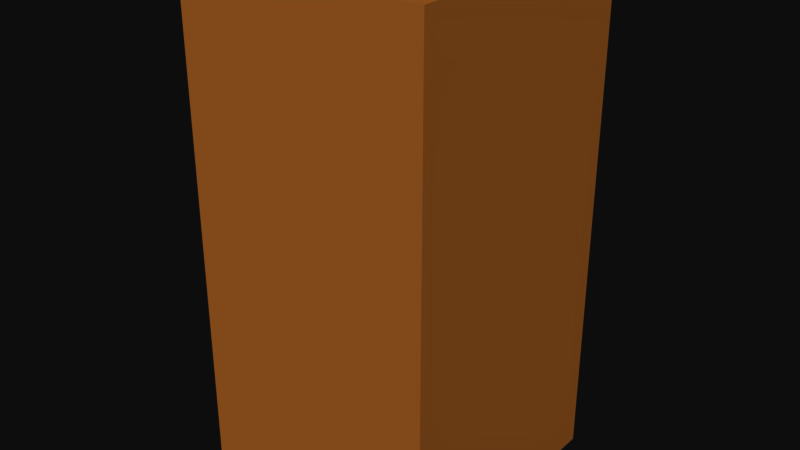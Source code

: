 # Source: cheesecrack.blend  (saved by Blender 2.79.0; exported with 4.5.12 LTS)
import bpy
from mathutils import Matrix  # noqa: F401  (used for matrix-valued properties, if any)

bpy.ops.wm.read_factory_settings(use_empty=True)
scene = bpy.context.scene
scene.name = 'Scene'

# ---- collections
col_collection_1 = bpy.data.collections.new('Collection 1'); scene.collection.children.link(col_collection_1)

# ---- materials (node trees are filled in below, after node groups)
mat_material = bpy.data.materials.new('Material')
mat_material.alpha_threshold = 0.0
mat_material.use_transparent_shadow = False
mat_material.diffuse_color = (0.8, 0.4502, 0.1565, 1.0)
mat_material.specular_color = (0.8, 0.4502, 0.1565)
mat_material.roughness = 0.5

# ---- material node trees

# ---- world
world_world = bpy.data.worlds.new('World'); scene.world = world_world
world_world.color = (0.05088, 0.05088, 0.05088)
world_world.use_sun_shadow = False
world_world.sun_shadow_jitter_overblur = 0.0
world_world.cycles.sampling_method = 'MANUAL'

# ---- meshes
me_cube = bpy.data.meshes.new('Cube')
me_cube.from_pydata([(-1.0, 1.0, 2.0), (-1.0, 1.0, 1.192e-07), (1.0, 1.0, 2.0), (1.0, 1.0, 2.98e-07), (-1.0, -1.0, 2.0), (-1.0, -1.0, 0.0), (1.0, -1.0, 2.0), (1.0, -1.0, 1.192e-07)], [], [(0, 4, 6, 2), (3, 2, 6, 7), (7, 6, 4, 5), (5, 1, 3, 7), (1, 0, 2, 3), (5, 4, 0, 1)])
me_cube.polygons.foreach_set('use_smooth', [True] * 6)
_k = set([(0, 1), (0, 2), (0, 4), (1, 3), (1, 5), (2, 3), (2, 6), (3, 7), (4, 5), (4, 6), (5, 7), (6, 7)])
me_cube.attributes.new('sharp_edge', 'BOOLEAN', 'EDGE').data.foreach_set('value', [ (min(e.vertices), max(e.vertices)) in _k for e in me_cube.edges])
_uv = me_cube.uv_layers.new(name='UVMap')
_uv.uv.foreach_set('vector', [0.9848, 0.01515, 0.9848, 0.3182, 0.6818, 0.3182, 0.6818, 0.01515, 0.6515, 0.3485, 0.6515, 0.6515, 0.3485, 0.6515, 0.3485, 0.3485, 0.3485, 0.3182, 0.3485, 0.01515, 0.6515, 0.01515, 0.6515, 0.3182, 0.9848, 0.3182, 0.6818, 0.3182, 0.6818, 0.01515, 0.9848, 0.01515, 0.01515, 0.3182, 0.01515, 0.01515, 0.3182, 0.01515, 0.3182, 0.3182, 0.3182, 0.6515, 0.01515, 0.6515, 0.01515, 0.3485, 0.3182, 0.3485])
me_cube.materials.append(mat_material)
me_cube.use_remesh_preserve_volume = False
me_cube.use_remesh_preserve_attributes = False
me_cube.use_mirror_vertex_groups = False
me_cube.update()
me_cube.normals_split_custom_set([tuple(v) for v in zip(*[iter([-1.192e-07, -5.96e-08, 1.0, -1.192e-07, -5.96e-08, 1.0, -1.192e-07, -5.96e-08, 1.0, -1.192e-07, -5.96e-08, 1.0, 1.0, 2.98e-08, 3.874e-07, 1.0, 2.98e-08, 3.874e-07, 1.0, 2.98e-08, 3.874e-07, 1.0, 2.98e-08, 3.874e-07, 8.941e-08, -1.0, -3.576e-07, 8.941e-08, -1.0, -3.576e-07, 8.941e-08, -1.0, -3.576e-07, 8.941e-08, -1.0, -3.576e-07, 7.451e-08, 7.451e-08, -1.0, 7.451e-08, 7.451e-08, -1.0, 7.451e-08, 7.451e-08, -1.0, 7.451e-08, 7.451e-08, -1.0, -8.941e-08, 1.0, 3.278e-07, -8.941e-08, 1.0, 3.278e-07, -8.941e-08, 1.0, 3.278e-07, -8.941e-08, 1.0, 3.278e-07, -1.0, -5.96e-08, -3.874e-07, -1.0, -5.96e-08, -3.874e-07, -1.0, -5.96e-08, -3.874e-07, -1.0, -5.96e-08, -3.874e-07])] * 3)])

# ---- objects
ob_booty = bpy.data.objects.new('Booty', me_cube)

# ---- transforms, parenting, visibility, modifiers, constraints
ob_booty.location = (0.0, 0.0, 0.0)
ob_booty.rotation_euler = (-1.629e-07, 0.0, 0.0)
ob_booty.scale = (0.6797, 0.6797, 1.373)
ob_booty.color = (0.8, 0.8, 0.8, 1.0)
ob_booty.lineart.crease_threshold = 0.0

# ---- collection membership
col_collection_1.objects.link(ob_booty)

# ---- scene / render settings (as saved in the file)
scene.frame_start = 1; scene.frame_end = 250; scene.frame_set(1)
scene.render.engine = 'BLENDER_EEVEE_NEXT'
scene.render.resolution_percentage = 50
scene.render.dither_intensity = 0.0
scene.cycles.use_denoising = False
scene.cycles.samples = 128
scene.cycles.sampling_pattern = 'TABULATED_SOBOL'
scene.cycles.use_adaptive_sampling = False
scene.cycles.use_light_tree = False
scene.cycles.blur_glossy = 0.0
scene.cycles.sample_clamp_indirect = 0.0
scene.view_settings.view_transform = 'Raw'
bpy.context.view_layer.update()

# ---- added for rendering (the .blend has no active camera and no usable light): camera, sun
cam_auto = bpy.data.cameras.new('AutoCamera')
cam_auto.lens = 50.0
cam_auto.sensor_width = 36.0
cam_auto.clip_end = 1000.0
ob_auto_camera = bpy.data.objects.new('AutoCamera', cam_auto)
scene.collection.objects.link(ob_auto_camera)
ob_auto_camera.location = (3.10157, -3.72188, 3.85432)
ob_auto_camera.rotation_euler = (1.09748, -7.21219e-08, 0.694738)
scene.camera = ob_auto_camera
light_auto_sun = bpy.data.lights.new('AutoSun', 'SUN')
light_auto_sun.energy = 3.0
light_auto_sun.angle = 0.0523599
ob_auto_sun = bpy.data.objects.new('AutoSun', light_auto_sun)
scene.collection.objects.link(ob_auto_sun)
ob_auto_sun.rotation_euler = (0.872665, 0.174533, 0.523599)
bpy.context.view_layer.update()
